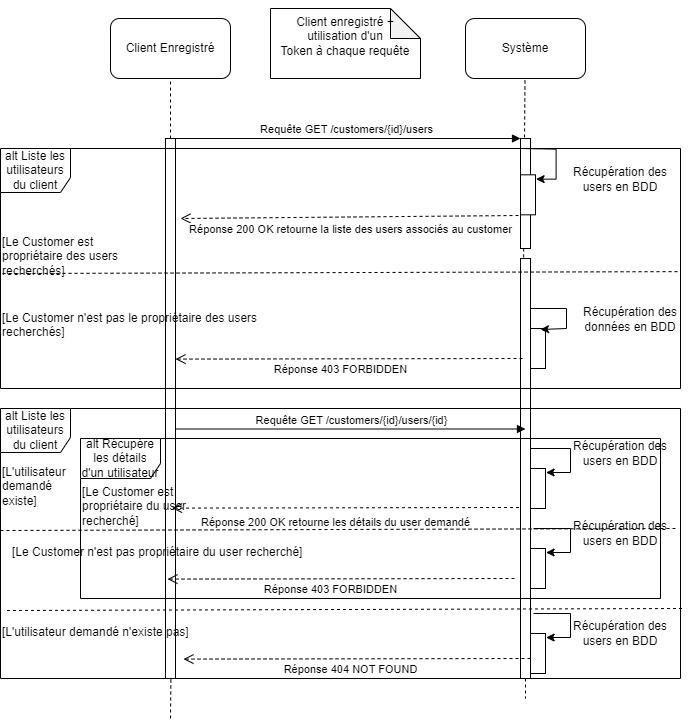

The diagram above was exported from draw.io. Its source (the exported page's mxGraphModel, read from the mxfile embedded in the PNG):
<mxGraphModel dx="1572" dy="1902" grid="1" gridSize="10" guides="1" tooltips="1" connect="1" arrows="1" fold="1" page="1" pageScale="1" pageWidth="827" pageHeight="1169" math="0" shadow="0">
  <root>
    <mxCell id="0" />
    <mxCell id="1" parent="0" />
    <mxCell id="r1JUIUr_Rssf_O2NC-Y_-1" value="Client&amp;nbsp;Enregistré" style="rounded=1;whiteSpace=wrap;html=1;" parent="1" vertex="1">
      <mxGeometry x="10" y="-870" width="120" height="60" as="geometry" />
    </mxCell>
    <mxCell id="r1JUIUr_Rssf_O2NC-Y_-2" value="Système" style="rounded=1;whiteSpace=wrap;html=1;" parent="1" vertex="1">
      <mxGeometry x="365" y="-870" width="120" height="60" as="geometry" />
    </mxCell>
    <mxCell id="r1JUIUr_Rssf_O2NC-Y_-3" value="" style="endArrow=none;dashed=1;html=1;rounded=0;entryX=0.5;entryY=1;entryDx=0;entryDy=0;" parent="1" target="r1JUIUr_Rssf_O2NC-Y_-1" edge="1">
      <mxGeometry width="50" height="50" relative="1" as="geometry">
        <mxPoint x="70" y="-750" as="sourcePoint" />
        <mxPoint x="450" y="-540" as="targetPoint" />
      </mxGeometry>
    </mxCell>
    <mxCell id="r1JUIUr_Rssf_O2NC-Y_-4" value="" style="endArrow=none;dashed=1;html=1;rounded=0;entryX=0.5;entryY=1;entryDx=0;entryDy=0;exitX=0.3;exitY=0.026;exitDx=0;exitDy=0;exitPerimeter=0;" parent="1" source="r1JUIUr_Rssf_O2NC-Y_-8" edge="1">
      <mxGeometry width="50" height="50" relative="1" as="geometry">
        <mxPoint x="424.5" y="-750" as="sourcePoint" />
        <mxPoint x="424.5" y="-810" as="targetPoint" />
      </mxGeometry>
    </mxCell>
    <mxCell id="r1JUIUr_Rssf_O2NC-Y_-5" value="" style="html=1;points=[];perimeter=orthogonalPerimeter;" parent="1" vertex="1">
      <mxGeometry x="65" y="-750" width="10" height="540" as="geometry" />
    </mxCell>
    <mxCell id="r1JUIUr_Rssf_O2NC-Y_-6" value="" style="html=1;points=[];perimeter=orthogonalPerimeter;" parent="1" vertex="1">
      <mxGeometry x="420" y="-750" width="10" height="110" as="geometry" />
    </mxCell>
    <mxCell id="r1JUIUr_Rssf_O2NC-Y_-7" value="Requête GET /customers/{id}/users&lt;br/&gt;" style="html=1;verticalAlign=bottom;endArrow=block;entryX=0;entryY=0;rounded=0;exitX=0.5;exitY=0;exitDx=0;exitDy=0;exitPerimeter=0;" parent="1" source="r1JUIUr_Rssf_O2NC-Y_-5" target="r1JUIUr_Rssf_O2NC-Y_-6" edge="1">
      <mxGeometry x="0.0057" relative="1" as="geometry">
        <mxPoint x="160" y="-750" as="sourcePoint" />
        <mxPoint as="offset" />
      </mxGeometry>
    </mxCell>
    <mxCell id="r1JUIUr_Rssf_O2NC-Y_-8" value="" style="html=1;points=[];perimeter=orthogonalPerimeter;" parent="1" vertex="1">
      <mxGeometry x="420" y="-630" width="10" height="420" as="geometry" />
    </mxCell>
    <mxCell id="r1JUIUr_Rssf_O2NC-Y_-9" value="" style="endArrow=none;dashed=1;html=1;rounded=0;entryX=0.5;entryY=1;entryDx=0;entryDy=0;" parent="1" edge="1">
      <mxGeometry width="50" height="50" relative="1" as="geometry">
        <mxPoint x="390" y="-230" as="sourcePoint" />
        <mxPoint x="390" y="-230" as="targetPoint" />
      </mxGeometry>
    </mxCell>
    <mxCell id="r1JUIUr_Rssf_O2NC-Y_-10" value="Réponse 200 OK retourne la liste des users associés au customer&lt;br/&gt;" style="html=1;verticalAlign=bottom;endArrow=open;dashed=1;endSize=8;rounded=0;exitX=-0.133;exitY=1.017;exitDx=0;exitDy=0;exitPerimeter=0;" parent="1" source="r1JUIUr_Rssf_O2NC-Y_-25" edge="1">
      <mxGeometry x="-0.0048" y="22" relative="1" as="geometry">
        <mxPoint x="80" y="-670" as="targetPoint" />
        <mxPoint as="offset" />
        <mxPoint x="360" y="-690" as="sourcePoint" />
      </mxGeometry>
    </mxCell>
    <mxCell id="r1JUIUr_Rssf_O2NC-Y_-11" value="Réponse 403 FORBIDDEN&lt;br/&gt;" style="html=1;verticalAlign=bottom;endArrow=open;dashed=1;endSize=8;rounded=0;entryX=1.04;entryY=0.345;entryDx=0;entryDy=0;entryPerimeter=0;exitX=0.2;exitY=0.171;exitDx=0;exitDy=0;exitPerimeter=0;" parent="1" edge="1">
      <mxGeometry x="0.0492" y="20" relative="1" as="geometry">
        <mxPoint x="75" y="-529.4" as="targetPoint" />
        <mxPoint as="offset" />
        <mxPoint x="422" y="-530.0000000000001" as="sourcePoint" />
      </mxGeometry>
    </mxCell>
    <mxCell id="r1JUIUr_Rssf_O2NC-Y_-13" value="" style="endArrow=none;dashed=1;html=1;rounded=0;entryX=0.54;entryY=1;entryDx=0;entryDy=0;entryPerimeter=0;" parent="1" target="r1JUIUr_Rssf_O2NC-Y_-5" edge="1">
      <mxGeometry width="50" height="50" relative="1" as="geometry">
        <mxPoint x="70" y="-170" as="sourcePoint" />
        <mxPoint x="250" y="-280" as="targetPoint" />
        <Array as="points" />
      </mxGeometry>
    </mxCell>
    <mxCell id="r1JUIUr_Rssf_O2NC-Y_-14" value="" style="endArrow=none;dashed=1;html=1;rounded=0;" parent="1" source="r1JUIUr_Rssf_O2NC-Y_-8" edge="1">
      <mxGeometry width="50" height="50" relative="1" as="geometry">
        <mxPoint x="420" y="-210" as="sourcePoint" />
        <mxPoint x="425" y="-190" as="targetPoint" />
        <Array as="points" />
      </mxGeometry>
    </mxCell>
    <mxCell id="r1JUIUr_Rssf_O2NC-Y_-17" value="" style="html=1;points=[];perimeter=orthogonalPerimeter;" parent="1" vertex="1">
      <mxGeometry x="430" y="-560.0000000000001" width="15" height="40" as="geometry" />
    </mxCell>
    <mxCell id="r1JUIUr_Rssf_O2NC-Y_-18" value="Récupération des données en BDD&lt;br/&gt;" style="text;html=1;strokeColor=none;fillColor=none;align=center;verticalAlign=middle;whiteSpace=wrap;rounded=0;" parent="1" vertex="1">
      <mxGeometry x="470" y="-584" width="120" height="30" as="geometry" />
    </mxCell>
    <mxCell id="r1JUIUr_Rssf_O2NC-Y_-19" value="" style="endArrow=classic;html=1;rounded=0;entryX=0.667;entryY=0.025;entryDx=0;entryDy=0;entryPerimeter=0;" parent="1" target="r1JUIUr_Rssf_O2NC-Y_-17" edge="1">
      <mxGeometry width="50" height="50" relative="1" as="geometry">
        <mxPoint x="430" y="-580" as="sourcePoint" />
        <mxPoint x="445.6" y="-569.36" as="targetPoint" />
        <Array as="points">
          <mxPoint x="466" y="-580" />
          <mxPoint x="466" y="-560" />
        </Array>
      </mxGeometry>
    </mxCell>
    <mxCell id="r1JUIUr_Rssf_O2NC-Y_-20" value="alt Liste les utilisateurs du client&lt;br/&gt;" style="shape=umlFrame;whiteSpace=wrap;html=1;pointerEvents=0;width=70;height=44;" parent="1" vertex="1">
      <mxGeometry x="-100" y="-740" width="680" height="240" as="geometry" />
    </mxCell>
    <mxCell id="r1JUIUr_Rssf_O2NC-Y_-21" value="" style="endArrow=none;dashed=1;html=1;rounded=0;exitX=0.003;exitY=0.521;exitDx=0;exitDy=0;exitPerimeter=0;entryX=0.999;entryY=0.513;entryDx=0;entryDy=0;entryPerimeter=0;" parent="1" source="r1JUIUr_Rssf_O2NC-Y_-20" target="r1JUIUr_Rssf_O2NC-Y_-20" edge="1">
      <mxGeometry width="50" height="50" relative="1" as="geometry">
        <mxPoint x="280" y="-570" as="sourcePoint" />
        <mxPoint x="330" y="-620" as="targetPoint" />
      </mxGeometry>
    </mxCell>
    <mxCell id="r1JUIUr_Rssf_O2NC-Y_-22" value="[L'utilisateur demandé existe]&lt;br/&gt;" style="text;whiteSpace=wrap;html=1;" parent="1" vertex="1">
      <mxGeometry x="-100" y="-430" width="90" height="40" as="geometry" />
    </mxCell>
    <mxCell id="r1JUIUr_Rssf_O2NC-Y_-23" value="&#10;Client enregistré + utilisation d'un&#10;Token à chaque requête&#10;&#10;" style="shape=note;whiteSpace=wrap;html=1;backgroundOutline=1;darkOpacity=0.05;" parent="1" vertex="1">
      <mxGeometry x="170" y="-880" width="150" height="70" as="geometry" />
    </mxCell>
    <mxCell id="r1JUIUr_Rssf_O2NC-Y_-25" value="" style="html=1;points=[];perimeter=orthogonalPerimeter;" parent="1" vertex="1">
      <mxGeometry x="420" y="-713.6800000000001" width="15" height="40" as="geometry" />
    </mxCell>
    <mxCell id="r1JUIUr_Rssf_O2NC-Y_-26" value="Récupération des users en BDD" style="text;html=1;strokeColor=none;fillColor=none;align=center;verticalAlign=middle;whiteSpace=wrap;rounded=0;" parent="1" vertex="1">
      <mxGeometry x="460" y="-724" width="120" height="30" as="geometry" />
    </mxCell>
    <mxCell id="r1JUIUr_Rssf_O2NC-Y_-27" value="" style="endArrow=classic;html=1;rounded=0;exitX=0.94;exitY=0.242;exitDx=0;exitDy=0;exitPerimeter=0;" parent="1" edge="1">
      <mxGeometry width="50" height="50" relative="1" as="geometry">
        <mxPoint x="420.0000000000001" y="-740.0000000000001" as="sourcePoint" />
        <mxPoint x="435.6" y="-709.36" as="targetPoint" />
        <Array as="points">
          <mxPoint x="455.6" y="-739.36" />
          <mxPoint x="455.6" y="-709.36" />
        </Array>
      </mxGeometry>
    </mxCell>
    <mxCell id="r1JUIUr_Rssf_O2NC-Y_-28" value="" style="html=1;points=[];perimeter=orthogonalPerimeter;" parent="1" vertex="1">
      <mxGeometry x="430" y="-420.00000000000006" width="15" height="40" as="geometry" />
    </mxCell>
    <mxCell id="r1JUIUr_Rssf_O2NC-Y_-29" value="Récupération des users en BDD" style="text;html=1;strokeColor=none;fillColor=none;align=center;verticalAlign=middle;whiteSpace=wrap;rounded=0;" parent="1" vertex="1">
      <mxGeometry x="460" y="-450" width="120" height="30" as="geometry" />
    </mxCell>
    <mxCell id="r1JUIUr_Rssf_O2NC-Y_-30" value="" style="endArrow=classic;html=1;rounded=0;entryX=1.04;entryY=0.1;entryDx=0;entryDy=0;entryPerimeter=0;" parent="1" target="r1JUIUr_Rssf_O2NC-Y_-28" edge="1">
      <mxGeometry width="50" height="50" relative="1" as="geometry">
        <mxPoint x="430" y="-440" as="sourcePoint" />
        <mxPoint x="445.6" y="-459.36" as="targetPoint" />
        <Array as="points">
          <mxPoint x="470" y="-440" />
          <mxPoint x="470" y="-416" />
        </Array>
      </mxGeometry>
    </mxCell>
    <mxCell id="r1JUIUr_Rssf_O2NC-Y_-31" value="[Le Customer est propriétaire des users recherchés]" style="text;whiteSpace=wrap;html=1;" parent="1" vertex="1">
      <mxGeometry x="-100" y="-660" width="140" height="40" as="geometry" />
    </mxCell>
    <mxCell id="r1JUIUr_Rssf_O2NC-Y_-33" value="[Le Customer n'est pas le propriétaire des users recherchés]" style="text;whiteSpace=wrap;html=1;" parent="1" vertex="1">
      <mxGeometry x="-100" y="-584" width="260" height="40" as="geometry" />
    </mxCell>
    <mxCell id="r1JUIUr_Rssf_O2NC-Y_-36" value="alt Liste les utilisateurs du client&lt;br/&gt;" style="shape=umlFrame;whiteSpace=wrap;html=1;pointerEvents=0;width=70;height=44;" parent="1" vertex="1">
      <mxGeometry x="-100" y="-480" width="680" height="270" as="geometry" />
    </mxCell>
    <mxCell id="r1JUIUr_Rssf_O2NC-Y_-41" value="Réponse 200 OK retourne les détails du user demandé&lt;br/&gt;" style="html=1;verticalAlign=bottom;endArrow=open;dashed=1;endSize=8;rounded=0;entryX=1.04;entryY=0.345;entryDx=0;entryDy=0;entryPerimeter=0;exitX=0.2;exitY=0.171;exitDx=0;exitDy=0;exitPerimeter=0;" parent="1" edge="1">
      <mxGeometry x="0.0605" y="24" relative="1" as="geometry">
        <mxPoint x="71.5" y="-380.4" as="targetPoint" />
        <mxPoint as="offset" />
        <mxPoint x="418.5" y="-381.0000000000001" as="sourcePoint" />
      </mxGeometry>
    </mxCell>
    <mxCell id="r1JUIUr_Rssf_O2NC-Y_-42" value="alt Récupère les détails d'un utilisateur&lt;br/&gt;" style="shape=umlFrame;whiteSpace=wrap;html=1;pointerEvents=0;width=80;height=40;" parent="1" vertex="1">
      <mxGeometry x="-20" y="-450" width="580" height="160" as="geometry" />
    </mxCell>
    <mxCell id="r1JUIUr_Rssf_O2NC-Y_-43" value="Requête GET /customers/{id}/users/{id}&lt;br/&gt;" style="html=1;verticalAlign=bottom;endArrow=block;entryX=0;entryY=0;rounded=0;exitX=0.5;exitY=0;exitDx=0;exitDy=0;exitPerimeter=0;" parent="1" edge="1">
      <mxGeometry x="0.0057" relative="1" as="geometry">
        <mxPoint x="75" y="-459.5" as="sourcePoint" />
        <mxPoint as="offset" />
        <mxPoint x="425" y="-459.5" as="targetPoint" />
      </mxGeometry>
    </mxCell>
    <mxCell id="r1JUIUr_Rssf_O2NC-Y_-47" value="" style="html=1;points=[];perimeter=orthogonalPerimeter;" parent="1" vertex="1">
      <mxGeometry x="430" y="-340.00000000000006" width="15" height="40" as="geometry" />
    </mxCell>
    <mxCell id="r1JUIUr_Rssf_O2NC-Y_-48" value="Récupération des users en BDD" style="text;html=1;strokeColor=none;fillColor=none;align=center;verticalAlign=middle;whiteSpace=wrap;rounded=0;" parent="1" vertex="1">
      <mxGeometry x="460" y="-370" width="120" height="30" as="geometry" />
    </mxCell>
    <mxCell id="r1JUIUr_Rssf_O2NC-Y_-49" value="" style="endArrow=classic;html=1;rounded=0;entryX=1.04;entryY=0.1;entryDx=0;entryDy=0;entryPerimeter=0;exitX=1.3;exitY=0.704;exitDx=0;exitDy=0;exitPerimeter=0;" parent="1" target="r1JUIUr_Rssf_O2NC-Y_-47" edge="1">
      <mxGeometry width="50" height="50" relative="1" as="geometry">
        <mxPoint x="433" y="-360" as="sourcePoint" />
        <mxPoint x="445.6" y="-379.36" as="targetPoint" />
        <Array as="points">
          <mxPoint x="470" y="-360" />
          <mxPoint x="470" y="-336" />
        </Array>
      </mxGeometry>
    </mxCell>
    <mxCell id="r1JUIUr_Rssf_O2NC-Y_-50" value="Réponse 403 FORBIDDEN&lt;br/&gt;" style="html=1;verticalAlign=bottom;endArrow=open;dashed=1;endSize=8;rounded=0;entryX=1.04;entryY=0.345;entryDx=0;entryDy=0;entryPerimeter=0;exitX=0.2;exitY=0.171;exitDx=0;exitDy=0;exitPerimeter=0;" parent="1" edge="1">
      <mxGeometry x="0.0607" y="20" relative="1" as="geometry">
        <mxPoint x="67" y="-309.4" as="targetPoint" />
        <mxPoint as="offset" />
        <mxPoint x="414" y="-310.0000000000001" as="sourcePoint" />
      </mxGeometry>
    </mxCell>
    <mxCell id="r1JUIUr_Rssf_O2NC-Y_-51" value="[Le Customer est propriétaire du user recherché]" style="text;whiteSpace=wrap;html=1;" parent="1" vertex="1">
      <mxGeometry x="-20" y="-410" width="150" height="70" as="geometry" />
    </mxCell>
    <mxCell id="r1JUIUr_Rssf_O2NC-Y_-52" value="" style="endArrow=none;dashed=1;html=1;rounded=0;exitX=0.003;exitY=0.521;exitDx=0;exitDy=0;exitPerimeter=0;entryX=0.999;entryY=0.513;entryDx=0;entryDy=0;entryPerimeter=0;" parent="1" edge="1">
      <mxGeometry width="50" height="50" relative="1" as="geometry">
        <mxPoint x="-100" y="-358" as="sourcePoint" />
        <mxPoint x="577" y="-360" as="targetPoint" />
      </mxGeometry>
    </mxCell>
    <mxCell id="r1JUIUr_Rssf_O2NC-Y_-53" value="[Le Customer n'est pas propriétaire du user recherché]" style="text;whiteSpace=wrap;html=1;" parent="1" vertex="1">
      <mxGeometry x="-90" y="-350" width="320" height="40" as="geometry" />
    </mxCell>
    <mxCell id="r1JUIUr_Rssf_O2NC-Y_-54" value="" style="endArrow=none;dashed=1;html=1;rounded=0;exitX=0.003;exitY=0.521;exitDx=0;exitDy=0;exitPerimeter=0;entryX=0.999;entryY=0.513;entryDx=0;entryDy=0;entryPerimeter=0;" parent="1" edge="1">
      <mxGeometry width="50" height="50" relative="1" as="geometry">
        <mxPoint x="-93.5" y="-278" as="sourcePoint" />
        <mxPoint x="583.5" y="-280" as="targetPoint" />
      </mxGeometry>
    </mxCell>
    <mxCell id="r1JUIUr_Rssf_O2NC-Y_-55" value="[L'utilisateur demandé n'existe pas]" style="text;whiteSpace=wrap;html=1;" parent="1" vertex="1">
      <mxGeometry x="-100" y="-270" width="220" height="40" as="geometry" />
    </mxCell>
    <mxCell id="r1JUIUr_Rssf_O2NC-Y_-56" value="Réponse 404 NOT FOUND" style="html=1;verticalAlign=bottom;endArrow=open;dashed=1;endSize=8;rounded=0;entryX=1.04;entryY=0.345;entryDx=0;entryDy=0;entryPerimeter=0;exitX=0.2;exitY=0.171;exitDx=0;exitDy=0;exitPerimeter=0;" parent="1" edge="1">
      <mxGeometry x="0.0377" y="20" relative="1" as="geometry">
        <mxPoint x="83" y="-229.39999999999998" as="targetPoint" />
        <mxPoint as="offset" />
        <mxPoint x="430" y="-230.0000000000001" as="sourcePoint" />
      </mxGeometry>
    </mxCell>
    <mxCell id="r1JUIUr_Rssf_O2NC-Y_-57" value="" style="html=1;points=[];perimeter=orthogonalPerimeter;" parent="1" vertex="1">
      <mxGeometry x="430" y="-255.00000000000006" width="15" height="40" as="geometry" />
    </mxCell>
    <mxCell id="r1JUIUr_Rssf_O2NC-Y_-58" value="Récupération des users en BDD" style="text;html=1;strokeColor=none;fillColor=none;align=center;verticalAlign=middle;whiteSpace=wrap;rounded=0;" parent="1" vertex="1">
      <mxGeometry x="460" y="-270" width="120" height="30" as="geometry" />
    </mxCell>
    <mxCell id="r1JUIUr_Rssf_O2NC-Y_-59" value="" style="endArrow=classic;html=1;rounded=0;entryX=1.04;entryY=0.1;entryDx=0;entryDy=0;entryPerimeter=0;exitX=1.3;exitY=0.704;exitDx=0;exitDy=0;exitPerimeter=0;" parent="1" target="r1JUIUr_Rssf_O2NC-Y_-57" edge="1">
      <mxGeometry width="50" height="50" relative="1" as="geometry">
        <mxPoint x="433" y="-275" as="sourcePoint" />
        <mxPoint x="445.6" y="-294.36" as="targetPoint" />
        <Array as="points">
          <mxPoint x="470" y="-275" />
          <mxPoint x="470" y="-251" />
        </Array>
      </mxGeometry>
    </mxCell>
  </root>
</mxGraphModel>